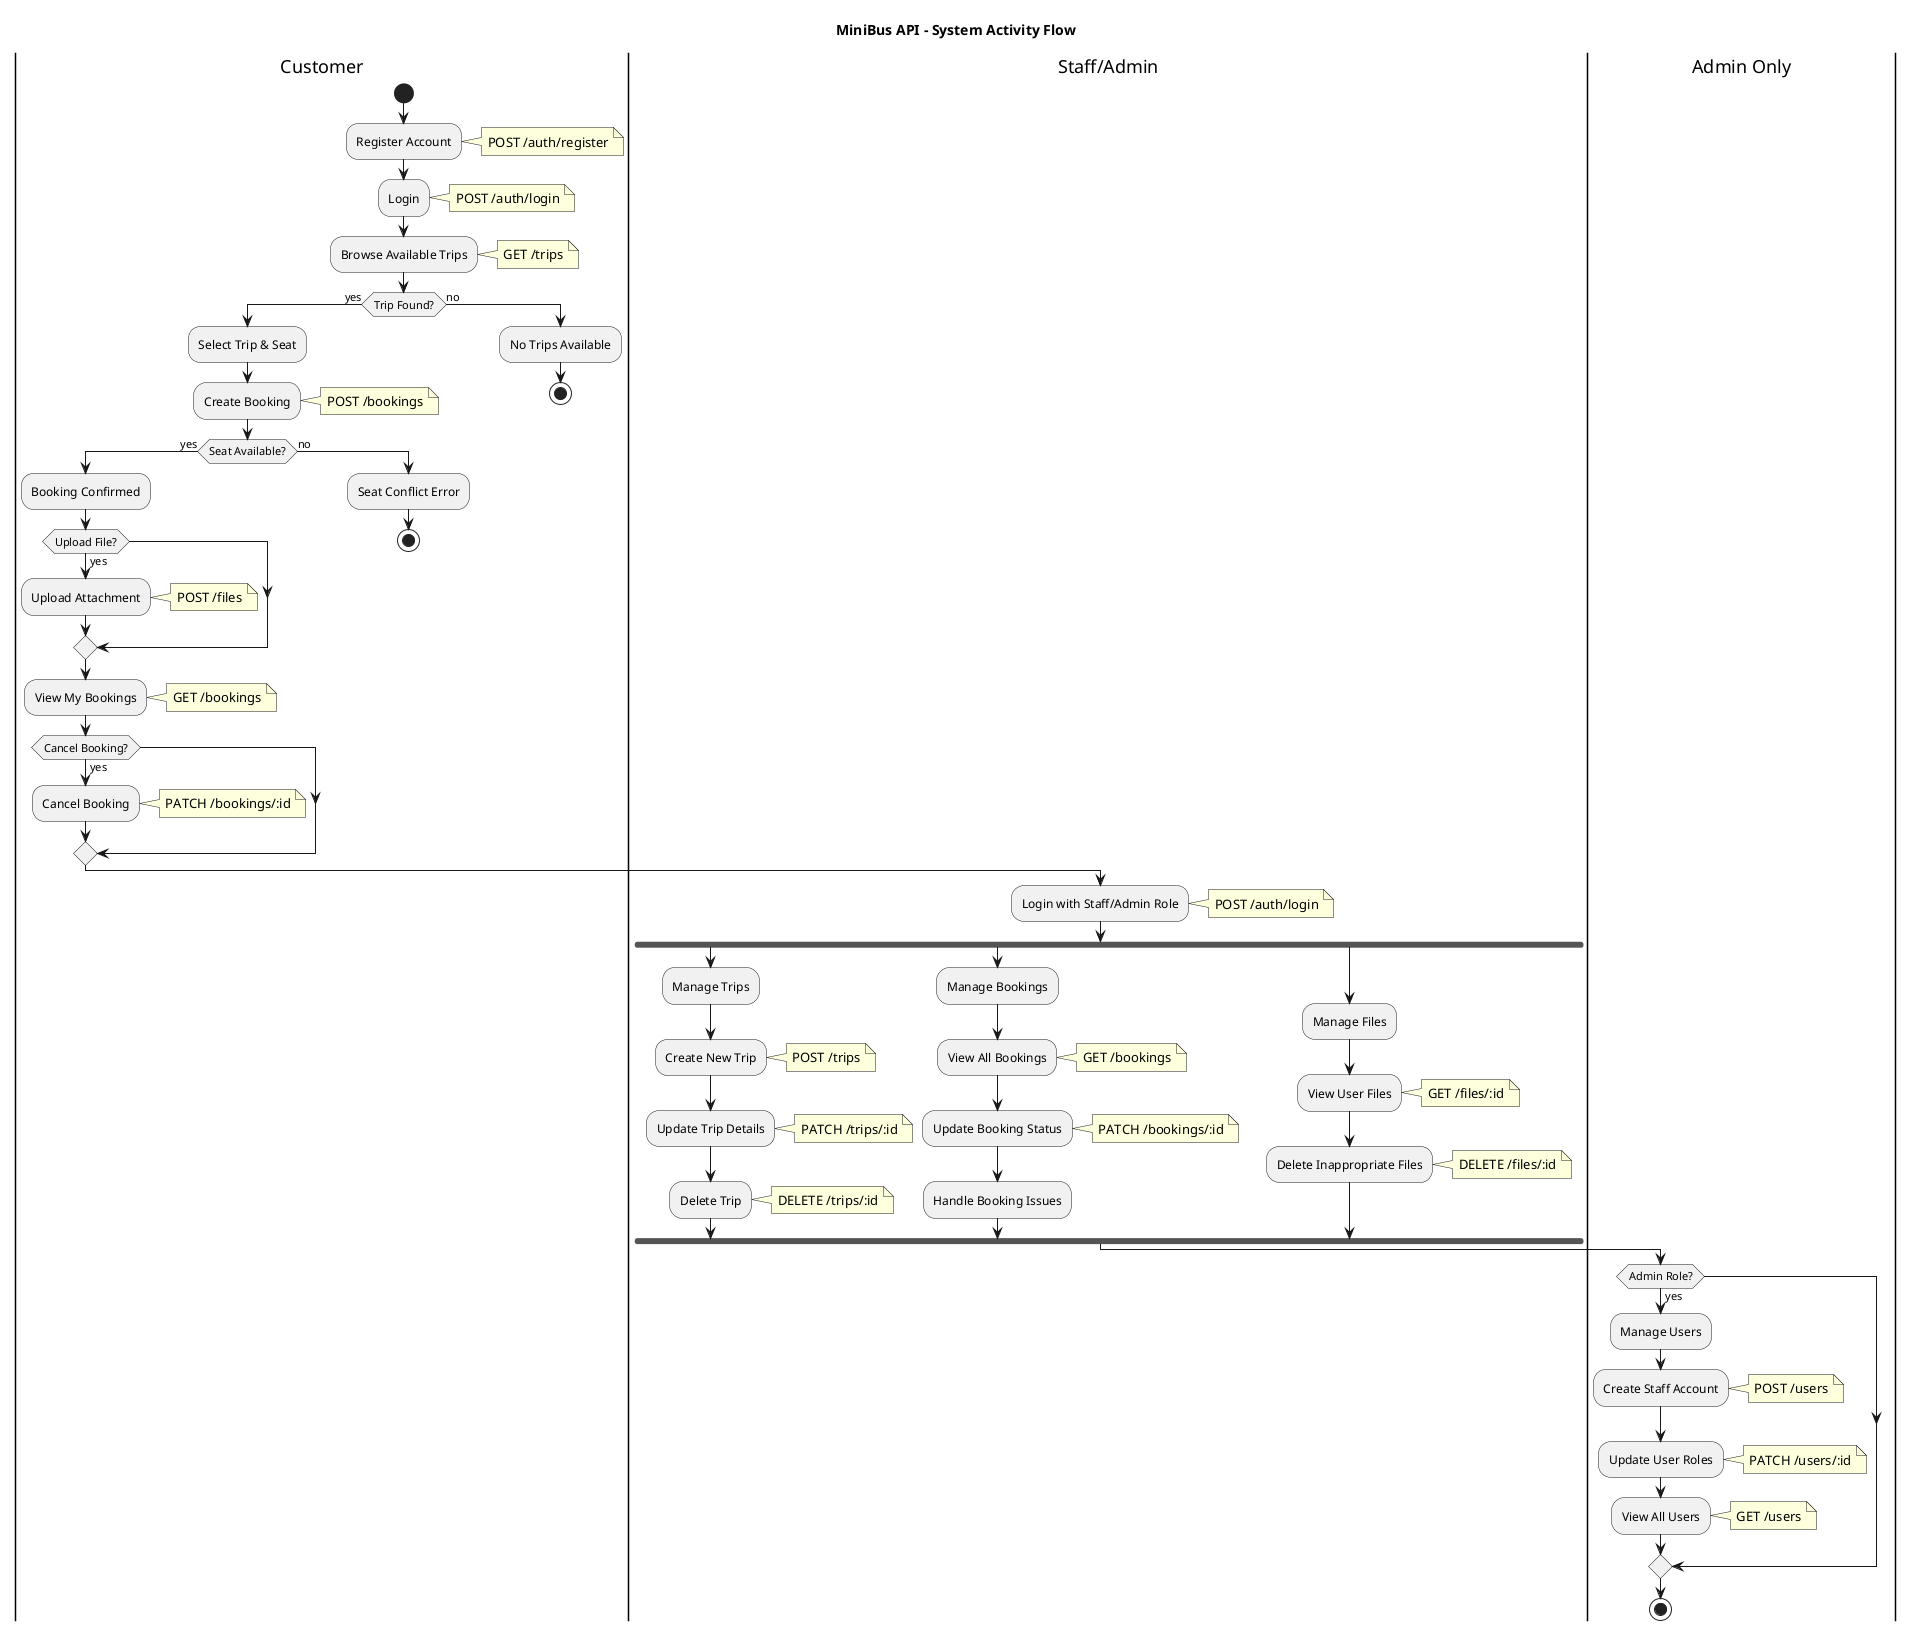

The diagram above was rendered by PlantUML. Its source (embedded in the PNG):
@startuml MiniBus API Activity Diagram

title MiniBus API - System Activity Flow

|Customer|
start
:Register Account;
note right: POST /auth/register
:Login;
note right: POST /auth/login
:Browse Available Trips;
note right: GET /trips

if (Trip Found?) then (yes)
  :Select Trip & Seat;
  :Create Booking;
  note right: POST /bookings
  
  if (Seat Available?) then (yes)
    :Booking Confirmed;
    
    if (Upload File?) then (yes)
      :Upload Attachment;
      note right: POST /files
    endif
    
    :View My Bookings;
    note right: GET /bookings
    
    if (Cancel Booking?) then (yes)
      :Cancel Booking;
      note right: PATCH /bookings/:id
    endif
    
  else (no)
    :Seat Conflict Error;
    stop
  endif
else (no)
  :No Trips Available;
  stop
endif

|Staff/Admin|
:Login with Staff/Admin Role;
note right: POST /auth/login

fork
  :Manage Trips;
  :Create New Trip;
  note right: POST /trips
  :Update Trip Details;
  note right: PATCH /trips/:id
  :Delete Trip;
  note right: DELETE /trips/:id
fork again
  :Manage Bookings;
  :View All Bookings;
  note right: GET /bookings
  :Update Booking Status;
  note right: PATCH /bookings/:id
  :Handle Booking Issues;
fork again
  :Manage Files;
  :View User Files;
  note right: GET /files/:id
  :Delete Inappropriate Files;
  note right: DELETE /files/:id
end fork

|Admin Only|
if (Admin Role?) then (yes)
  :Manage Users;
  :Create Staff Account;
  note right: POST /users
  :Update User Roles;
  note right: PATCH /users/:id
  :View All Users;
  note right: GET /users
endif

stop

@enduml